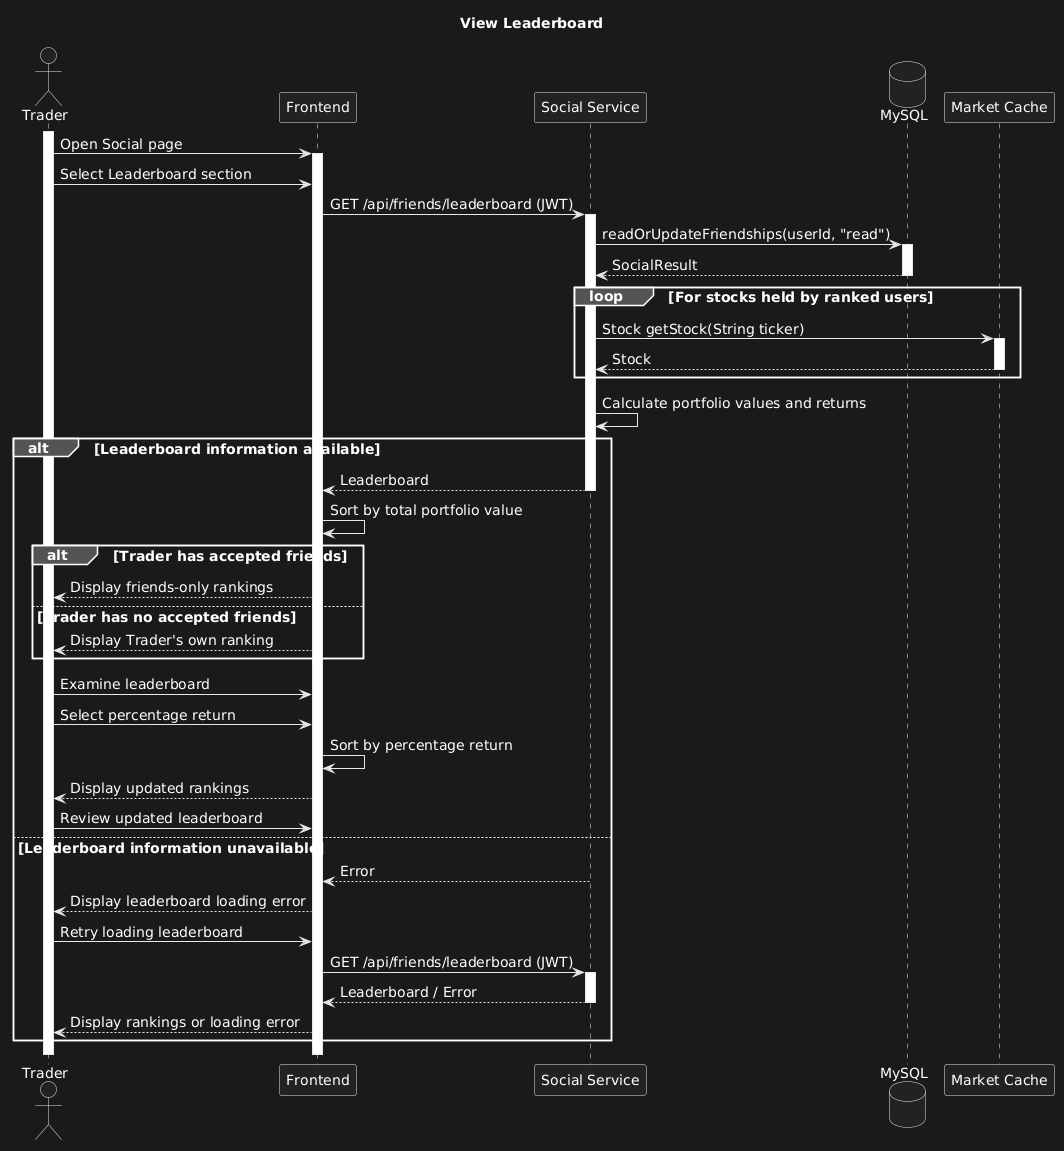

The diagram above was rendered by PlantUML. Its source (embedded in the PNG):
@startuml
title View Leaderboard
skinparam defaultFontName "Verdana"
skinparam defaultFontSize 14

actor "Trader" as Trader
participant "Frontend" as FE
participant "Social Service" as Social
database "MySQL" as DB
participant "Market Cache" as Cache

activate Trader

Trader -> FE: Open Social page
activate FE
Trader -> FE: Select Leaderboard section

FE -> Social: GET /api/friends/leaderboard (JWT)
activate Social

Social -> DB: readOrUpdateFriendships(userId, "read")
activate DB
DB --> Social: SocialResult
deactivate DB

loop For stocks held by ranked users
    Social -> Cache: Stock getStock(String ticker)
    activate Cache
    Cache --> Social: Stock
    deactivate Cache
end

Social -> Social: Calculate portfolio values and returns

alt Leaderboard information available
    Social --> FE: Leaderboard
    deactivate Social

    FE -> FE: Sort by total portfolio value

    alt Trader has accepted friends
        FE --> Trader: Display friends-only rankings
    else Trader has no accepted friends
        FE --> Trader: Display Trader's own ranking
    end

    Trader -> FE: Examine leaderboard
    Trader -> FE: Select percentage return

    FE -> FE: Sort by percentage return
    FE --> Trader: Display updated rankings
    Trader -> FE: Review updated leaderboard

else Leaderboard information unavailable
    Social --> FE: Error
    deactivate Social
    FE --> Trader: Display leaderboard loading error

    Trader -> FE: Retry loading leaderboard
    FE -> Social: GET /api/friends/leaderboard (JWT)
    activate Social
    Social --> FE: Leaderboard / Error
    deactivate Social
    FE --> Trader: Display rankings or loading error
end

deactivate FE
deactivate Trader
@enduml